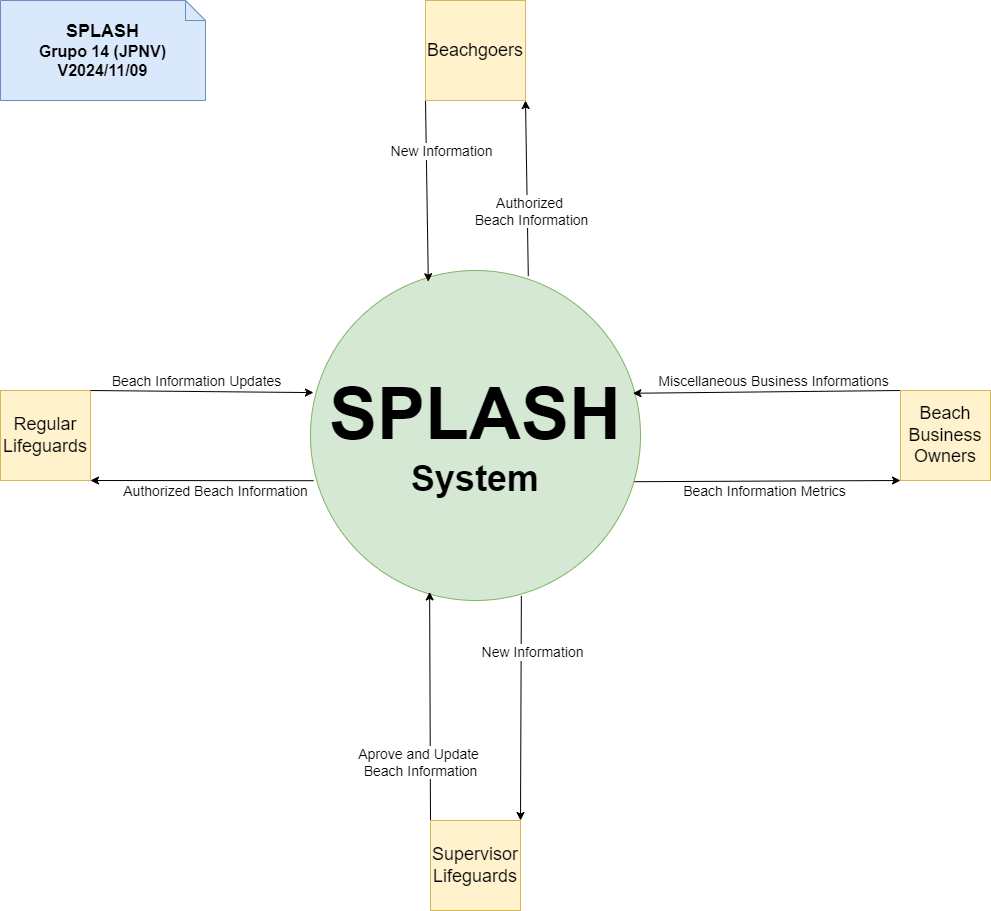

The diagram above was exported from draw.io. Its source (the exported page's mxGraphModel, read from the mxfile embedded in the PNG):
<mxGraphModel dx="1293" dy="1088" grid="1" gridSize="10" guides="1" tooltips="1" connect="1" arrows="1" fold="1" page="1" pageScale="1" pageWidth="827" pageHeight="1169" math="0" shadow="0">
  <root>
    <mxCell id="0" />
    <mxCell id="1" parent="0" />
    <mxCell id="MX3XM7aBRJemAS1e9480-10" style="rounded=0;orthogonalLoop=1;jettySize=auto;html=1;exitX=0.66;exitY=0.017;exitDx=0;exitDy=0;entryX=1;entryY=1;entryDx=0;entryDy=0;exitPerimeter=0;" parent="1" source="MX3XM7aBRJemAS1e9480-1" target="MX3XM7aBRJemAS1e9480-2" edge="1">
      <mxGeometry relative="1" as="geometry" />
    </mxCell>
    <mxCell id="MX3XM7aBRJemAS1e9480-11" value="&lt;font style=&quot;font-size: 14px;&quot;&gt;Authorized&amp;nbsp;&lt;/font&gt;&lt;div&gt;&lt;font style=&quot;font-size: 14px;&quot;&gt;Beach Information&lt;/font&gt;&lt;/div&gt;" style="edgeLabel;html=1;align=center;verticalAlign=middle;resizable=0;points=[];rotation=0;" parent="MX3XM7aBRJemAS1e9480-10" vertex="1" connectable="0">
      <mxGeometry x="0.0516" y="-2" relative="1" as="geometry">
        <mxPoint x="2" y="26" as="offset" />
      </mxGeometry>
    </mxCell>
    <mxCell id="MX3XM7aBRJemAS1e9480-18" style="rounded=0;orthogonalLoop=1;jettySize=auto;html=1;entryX=1;entryY=1;entryDx=0;entryDy=0;exitX=0.009;exitY=0.637;exitDx=0;exitDy=0;exitPerimeter=0;" parent="1" source="MX3XM7aBRJemAS1e9480-1" target="MX3XM7aBRJemAS1e9480-13" edge="1">
      <mxGeometry relative="1" as="geometry" />
    </mxCell>
    <mxCell id="MX3XM7aBRJemAS1e9480-19" value="&lt;font style=&quot;font-size: 14px;&quot;&gt;Authorized Beach Information&lt;/font&gt;" style="edgeLabel;html=1;align=center;verticalAlign=middle;resizable=0;points=[];rotation=0;" parent="MX3XM7aBRJemAS1e9480-18" vertex="1" connectable="0">
      <mxGeometry x="-0.1127" y="-2" relative="1" as="geometry">
        <mxPoint y="12" as="offset" />
      </mxGeometry>
    </mxCell>
    <mxCell id="MX3XM7aBRJemAS1e9480-26" style="rounded=0;orthogonalLoop=1;jettySize=auto;html=1;exitX=0.639;exitY=0.986;exitDx=0;exitDy=0;entryX=1;entryY=0;entryDx=0;entryDy=0;exitPerimeter=0;" parent="1" source="MX3XM7aBRJemAS1e9480-1" target="MX3XM7aBRJemAS1e9480-21" edge="1">
      <mxGeometry relative="1" as="geometry" />
    </mxCell>
    <mxCell id="MX3XM7aBRJemAS1e9480-28" value="&lt;font style=&quot;font-size: 14px;&quot;&gt;New Information&lt;/font&gt;" style="edgeLabel;html=1;align=center;verticalAlign=middle;resizable=0;points=[];rotation=0;" parent="MX3XM7aBRJemAS1e9480-26" vertex="1" connectable="0">
      <mxGeometry x="-0.1313" y="2" relative="1" as="geometry">
        <mxPoint x="9" y="-43" as="offset" />
      </mxGeometry>
    </mxCell>
    <mxCell id="MX3XM7aBRJemAS1e9480-34" style="rounded=0;orthogonalLoop=1;jettySize=auto;html=1;exitX=0.977;exitY=0.64;exitDx=0;exitDy=0;entryX=0;entryY=1;entryDx=0;entryDy=0;exitPerimeter=0;" parent="1" source="MX3XM7aBRJemAS1e9480-1" target="MX3XM7aBRJemAS1e9480-30" edge="1">
      <mxGeometry relative="1" as="geometry" />
    </mxCell>
    <mxCell id="MX3XM7aBRJemAS1e9480-35" value="&lt;font style=&quot;font-size: 14px;&quot;&gt;Beach Information Metrics&lt;/font&gt;" style="edgeLabel;html=1;align=center;verticalAlign=middle;resizable=0;points=[];rotation=0;" parent="MX3XM7aBRJemAS1e9480-34" vertex="1" connectable="0">
      <mxGeometry x="-0.1818" y="3" relative="1" as="geometry">
        <mxPoint x="21" y="12" as="offset" />
      </mxGeometry>
    </mxCell>
    <mxCell id="MX3XM7aBRJemAS1e9480-1" value="&lt;b&gt;&lt;font style=&quot;font-size: 72px;&quot;&gt;SPLASH&lt;/font&gt;&lt;/b&gt;&lt;div&gt;&lt;b&gt;&lt;font style=&quot;font-size: 36px;&quot;&gt;System&lt;/font&gt;&lt;/b&gt;&lt;/div&gt;" style="ellipse;whiteSpace=wrap;html=1;fillColor=#d5e8d4;strokeColor=#82b366;" parent="1" vertex="1">
      <mxGeometry x="320" y="280" width="330" height="330" as="geometry" />
    </mxCell>
    <mxCell id="MX3XM7aBRJemAS1e9480-8" style="rounded=0;orthogonalLoop=1;jettySize=auto;html=1;exitX=0;exitY=1;exitDx=0;exitDy=0;entryX=0.357;entryY=0.034;entryDx=0;entryDy=0;entryPerimeter=0;" parent="1" source="MX3XM7aBRJemAS1e9480-2" target="MX3XM7aBRJemAS1e9480-1" edge="1">
      <mxGeometry relative="1" as="geometry">
        <mxPoint x="430" y="250" as="targetPoint" />
      </mxGeometry>
    </mxCell>
    <mxCell id="MX3XM7aBRJemAS1e9480-12" value="&lt;font style=&quot;font-size: 14px;&quot;&gt;New Information&lt;/font&gt;" style="edgeLabel;html=1;align=center;verticalAlign=middle;resizable=0;points=[];rotation=0;" parent="MX3XM7aBRJemAS1e9480-8" vertex="1" connectable="0">
      <mxGeometry x="-0.0574" y="-1" relative="1" as="geometry">
        <mxPoint x="15" y="-35" as="offset" />
      </mxGeometry>
    </mxCell>
    <mxCell id="MX3XM7aBRJemAS1e9480-2" value="&lt;font style=&quot;font-size: 18px;&quot;&gt;Beachgoers&lt;/font&gt;" style="whiteSpace=wrap;html=1;aspect=fixed;fillColor=#fff2cc;strokeColor=#d6b656;" parent="1" vertex="1">
      <mxGeometry x="435" y="10" width="100" height="100" as="geometry" />
    </mxCell>
    <mxCell id="MX3XM7aBRJemAS1e9480-13" value="&lt;font style=&quot;font-size: 18px;&quot;&gt;Regular Lifeguards&lt;/font&gt;" style="whiteSpace=wrap;html=1;aspect=fixed;fillColor=#fff2cc;strokeColor=#d6b656;" parent="1" vertex="1">
      <mxGeometry x="10" y="400" width="90" height="90" as="geometry" />
    </mxCell>
    <mxCell id="MX3XM7aBRJemAS1e9480-14" style="rounded=0;orthogonalLoop=1;jettySize=auto;html=1;exitX=1;exitY=0;exitDx=0;exitDy=0;entryX=0.009;entryY=0.37;entryDx=0;entryDy=0;entryPerimeter=0;" parent="1" source="MX3XM7aBRJemAS1e9480-13" target="MX3XM7aBRJemAS1e9480-1" edge="1">
      <mxGeometry relative="1" as="geometry" />
    </mxCell>
    <mxCell id="MX3XM7aBRJemAS1e9480-16" value="&lt;font style=&quot;font-size: 14px;&quot;&gt;Beach Information Updates&lt;/font&gt;" style="edgeLabel;html=1;align=center;verticalAlign=middle;resizable=0;points=[];rotation=0;" parent="MX3XM7aBRJemAS1e9480-14" vertex="1" connectable="0">
      <mxGeometry x="0.0904" relative="1" as="geometry">
        <mxPoint x="-16" y="-11" as="offset" />
      </mxGeometry>
    </mxCell>
    <mxCell id="MX3XM7aBRJemAS1e9480-22" style="rounded=0;orthogonalLoop=1;jettySize=auto;html=1;exitX=0;exitY=0;exitDx=0;exitDy=0;entryX=0.361;entryY=0.974;entryDx=0;entryDy=0;entryPerimeter=0;" parent="1" source="MX3XM7aBRJemAS1e9480-21" target="MX3XM7aBRJemAS1e9480-1" edge="1">
      <mxGeometry relative="1" as="geometry" />
    </mxCell>
    <mxCell id="MX3XM7aBRJemAS1e9480-27" value="&lt;font style=&quot;font-size: 14px;&quot;&gt;Aprove and Update&amp;nbsp;&lt;/font&gt;&lt;div&gt;&lt;font style=&quot;font-size: 14px;&quot;&gt;Beach Information&lt;/font&gt;&lt;/div&gt;" style="edgeLabel;html=1;align=center;verticalAlign=middle;resizable=0;points=[];rotation=0;" parent="MX3XM7aBRJemAS1e9480-22" vertex="1" connectable="0">
      <mxGeometry x="0.0559" y="-2" relative="1" as="geometry">
        <mxPoint x="-12" y="61" as="offset" />
      </mxGeometry>
    </mxCell>
    <mxCell id="MX3XM7aBRJemAS1e9480-21" value="&lt;font style=&quot;font-size: 18px;&quot;&gt;Supervisor Lifeguards&lt;/font&gt;" style="whiteSpace=wrap;html=1;aspect=fixed;fillColor=#fff2cc;strokeColor=#d6b656;" parent="1" vertex="1">
      <mxGeometry x="440" y="830" width="90" height="90" as="geometry" />
    </mxCell>
    <mxCell id="MX3XM7aBRJemAS1e9480-33" style="rounded=0;orthogonalLoop=1;jettySize=auto;html=1;exitX=0;exitY=0;exitDx=0;exitDy=0;entryX=0.977;entryY=0.372;entryDx=0;entryDy=0;entryPerimeter=0;" parent="1" source="MX3XM7aBRJemAS1e9480-30" target="MX3XM7aBRJemAS1e9480-1" edge="1">
      <mxGeometry relative="1" as="geometry" />
    </mxCell>
    <mxCell id="MX3XM7aBRJemAS1e9480-36" value="&lt;font style=&quot;font-size: 14px;&quot;&gt;Miscellaneous Business Informations&amp;nbsp;&lt;/font&gt;" style="edgeLabel;html=1;align=center;verticalAlign=middle;resizable=0;points=[];rotation=0;" parent="MX3XM7aBRJemAS1e9480-33" vertex="1" connectable="0">
      <mxGeometry x="0.0153" y="-1" relative="1" as="geometry">
        <mxPoint x="11" y="-10" as="offset" />
      </mxGeometry>
    </mxCell>
    <mxCell id="MX3XM7aBRJemAS1e9480-30" value="&lt;font style=&quot;font-size: 18px;&quot;&gt;Beach Business Owners&lt;/font&gt;" style="whiteSpace=wrap;html=1;aspect=fixed;fillColor=#fff2cc;strokeColor=#d6b656;" parent="1" vertex="1">
      <mxGeometry x="910" y="400" width="90" height="90" as="geometry" />
    </mxCell>
    <mxCell id="9q8nbBP-Ps9mVTuVTMKf-1" value="&lt;b&gt;&lt;font style=&quot;font-size: 18px;&quot;&gt;SPLASH&lt;/font&gt;&lt;/b&gt;&lt;div&gt;&lt;b&gt;&lt;font size=&quot;3&quot;&gt;Grupo 14 (JPNV)&lt;/font&gt;&lt;/b&gt;&lt;/div&gt;&lt;div&gt;&lt;b&gt;&lt;font size=&quot;3&quot;&gt;V2024/11/09&lt;/font&gt;&lt;/b&gt;&lt;/div&gt;" style="shape=note;size=20;whiteSpace=wrap;html=1;fillColor=#dae8fc;strokeColor=#6c8ebf;" parent="1" vertex="1">
      <mxGeometry x="10" y="10" width="205" height="100" as="geometry" />
    </mxCell>
  </root>
</mxGraphModel>